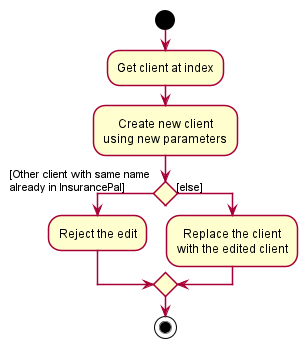

The diagram above was rendered by PlantUML. Its source (embedded in the PNG):
@startuml
!include style.puml
start
:Get client at index;
:Create new client\nusing new parameters;
if () then ([Other client with same name \nalready in InsurancePal])
    :Reject the edit;
else ([else])
    :Replace the client\nwith the edited client;
endif
stop
@enduml